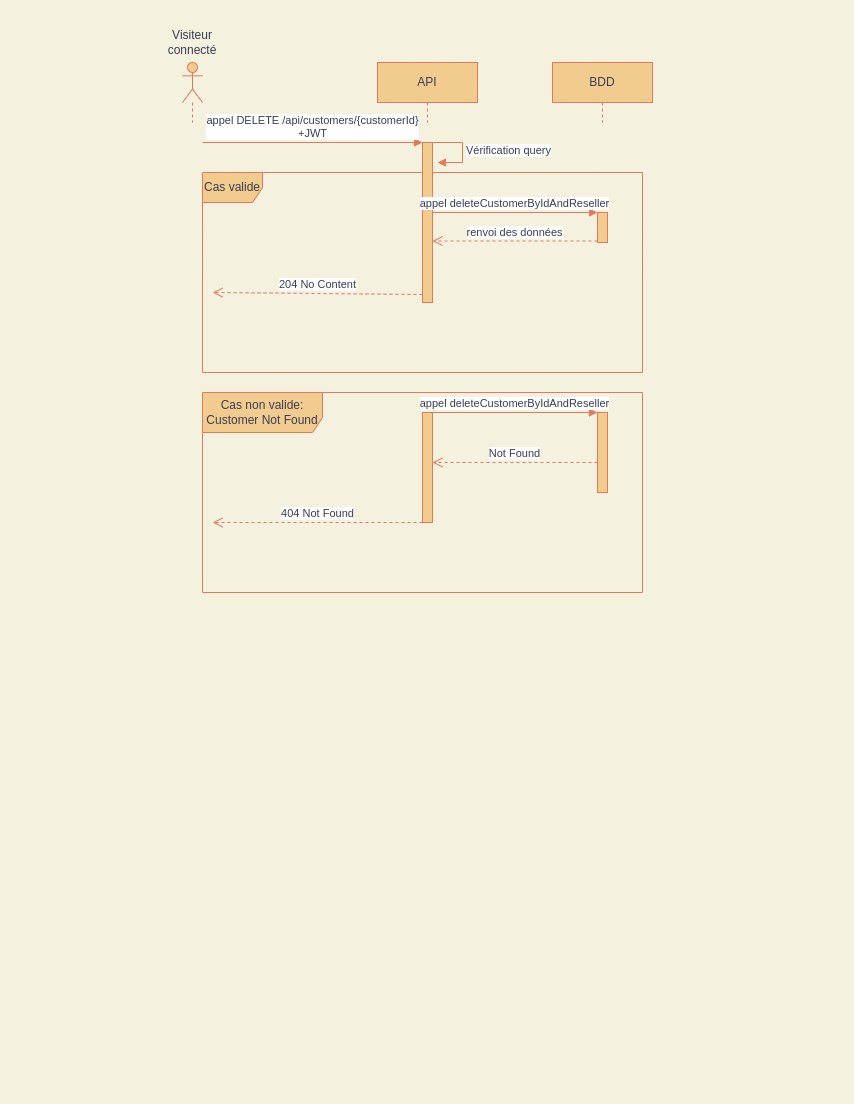

The diagram above was exported from draw.io. Its source (the exported page's mxGraphModel, read from the mxfile embedded in the PNG):
<mxGraphModel dx="1355" dy="718" grid="1" gridSize="10" guides="1" tooltips="1" connect="1" arrows="1" fold="1" page="1" pageScale="1" pageWidth="850" pageHeight="1100" background="#F4F1DE" math="0" shadow="0">
  <root>
    <mxCell id="0" />
    <mxCell id="1" parent="0" />
    <mxCell id="Qzu9c9bXQs8Ck3NmurcA-1" value="Cas valide" style="shape=umlFrame;whiteSpace=wrap;html=1;rounded=0;sketch=0;fontColor=#393C56;strokeColor=#E07A5F;fillColor=#F2CC8F;" vertex="1" parent="1">
      <mxGeometry x="200" y="170" width="440" height="200" as="geometry" />
    </mxCell>
    <mxCell id="Qzu9c9bXQs8Ck3NmurcA-2" value="" style="shape=umlLifeline;participant=umlActor;perimeter=lifelinePerimeter;whiteSpace=wrap;html=1;container=1;collapsible=0;recursiveResize=0;verticalAlign=top;spacingTop=36;outlineConnect=0;rounded=0;sketch=0;fontColor=#393C56;strokeColor=#E07A5F;fillColor=#F2CC8F;" vertex="1" parent="1">
      <mxGeometry x="180" y="60" width="20" height="60" as="geometry" />
    </mxCell>
    <mxCell id="Qzu9c9bXQs8Ck3NmurcA-3" value="API" style="shape=umlLifeline;perimeter=lifelinePerimeter;whiteSpace=wrap;html=1;container=1;collapsible=0;recursiveResize=0;outlineConnect=0;rounded=0;sketch=0;fontColor=#393C56;strokeColor=#E07A5F;fillColor=#F2CC8F;" vertex="1" parent="1">
      <mxGeometry x="375" y="60" width="100" height="60" as="geometry" />
    </mxCell>
    <mxCell id="Qzu9c9bXQs8Ck3NmurcA-4" value="BDD" style="shape=umlLifeline;perimeter=lifelinePerimeter;whiteSpace=wrap;html=1;container=1;collapsible=0;recursiveResize=0;outlineConnect=0;rounded=0;sketch=0;fontColor=#393C56;strokeColor=#E07A5F;fillColor=#F2CC8F;" vertex="1" parent="1">
      <mxGeometry x="550" y="60" width="100" height="60" as="geometry" />
    </mxCell>
    <mxCell id="Qzu9c9bXQs8Ck3NmurcA-5" value="Visiteur connecté" style="text;html=1;strokeColor=none;fillColor=none;align=center;verticalAlign=middle;whiteSpace=wrap;rounded=0;sketch=0;fontColor=#393C56;" vertex="1" parent="1">
      <mxGeometry x="170" y="30" width="40" height="20" as="geometry" />
    </mxCell>
    <mxCell id="Qzu9c9bXQs8Ck3NmurcA-6" value="" style="html=1;points=[];perimeter=orthogonalPerimeter;rounded=0;sketch=0;fontColor=#393C56;strokeColor=#E07A5F;fillColor=#F2CC8F;" vertex="1" parent="1">
      <mxGeometry x="420" y="140" width="10" height="160" as="geometry" />
    </mxCell>
    <mxCell id="Qzu9c9bXQs8Ck3NmurcA-7" value="appel DELETE /api/customers/{customerId}&lt;br&gt;+JWT" style="html=1;verticalAlign=bottom;endArrow=block;entryX=0;entryY=0;fontColor=#393C56;strokeColor=#E07A5F;fillColor=#F2CC8F;" edge="1" parent="1" target="Qzu9c9bXQs8Ck3NmurcA-6">
      <mxGeometry relative="1" as="geometry">
        <mxPoint x="200" y="140" as="sourcePoint" />
      </mxGeometry>
    </mxCell>
    <mxCell id="Qzu9c9bXQs8Ck3NmurcA-8" value="204 No Content" style="html=1;verticalAlign=bottom;endArrow=open;dashed=1;endSize=8;exitX=0;exitY=0.95;fontColor=#393C56;strokeColor=#E07A5F;fillColor=#F2CC8F;entryX=0.023;entryY=0.6;entryDx=0;entryDy=0;entryPerimeter=0;" edge="1" parent="1" source="Qzu9c9bXQs8Ck3NmurcA-6" target="Qzu9c9bXQs8Ck3NmurcA-1">
      <mxGeometry relative="1" as="geometry">
        <mxPoint x="190" y="216" as="targetPoint" />
      </mxGeometry>
    </mxCell>
    <mxCell id="Qzu9c9bXQs8Ck3NmurcA-9" value="" style="html=1;points=[];perimeter=orthogonalPerimeter;rounded=0;sketch=0;fontColor=#393C56;strokeColor=#E07A5F;fillColor=#F2CC8F;" vertex="1" parent="1">
      <mxGeometry x="595" y="210" width="10" height="30" as="geometry" />
    </mxCell>
    <mxCell id="Qzu9c9bXQs8Ck3NmurcA-10" value="appel deleteCustomerByIdAndReseller" style="html=1;verticalAlign=bottom;endArrow=block;entryX=0;entryY=0;fontColor=#393C56;strokeColor=#E07A5F;fillColor=#F2CC8F;exitX=0.523;exitY=0.2;exitDx=0;exitDy=0;exitPerimeter=0;" edge="1" parent="1" source="Qzu9c9bXQs8Ck3NmurcA-1" target="Qzu9c9bXQs8Ck3NmurcA-9">
      <mxGeometry relative="1" as="geometry">
        <mxPoint x="475" y="150" as="sourcePoint" />
      </mxGeometry>
    </mxCell>
    <mxCell id="Qzu9c9bXQs8Ck3NmurcA-11" value="renvoi des données" style="html=1;verticalAlign=bottom;endArrow=open;dashed=1;endSize=8;exitX=0;exitY=0.95;fontColor=#393C56;strokeColor=#E07A5F;fillColor=#F2CC8F;" edge="1" parent="1" source="Qzu9c9bXQs8Ck3NmurcA-9" target="Qzu9c9bXQs8Ck3NmurcA-6">
      <mxGeometry relative="1" as="geometry">
        <mxPoint x="470" y="239" as="targetPoint" />
      </mxGeometry>
    </mxCell>
    <mxCell id="Qzu9c9bXQs8Ck3NmurcA-13" value="Vérification query" style="edgeStyle=orthogonalEdgeStyle;html=1;align=left;spacingLeft=2;endArrow=block;rounded=0;entryX=1;entryY=0;sketch=0;fontColor=#393C56;strokeColor=#E07A5F;fillColor=#F2CC8F;curved=0;" edge="1" parent="1">
      <mxGeometry relative="1" as="geometry">
        <mxPoint x="430" y="140" as="sourcePoint" />
        <Array as="points">
          <mxPoint x="460" y="140" />
        </Array>
        <mxPoint x="435" y="160" as="targetPoint" />
      </mxGeometry>
    </mxCell>
    <mxCell id="Qzu9c9bXQs8Ck3NmurcA-14" value="Cas non valide: Customer Not Found" style="shape=umlFrame;whiteSpace=wrap;html=1;rounded=0;sketch=0;fontColor=#393C56;strokeColor=#E07A5F;fillColor=#F2CC8F;width=120;height=40;" vertex="1" parent="1">
      <mxGeometry x="200" y="390" width="440" height="200" as="geometry" />
    </mxCell>
    <mxCell id="Qzu9c9bXQs8Ck3NmurcA-15" value="" style="html=1;points=[];perimeter=orthogonalPerimeter;rounded=0;sketch=0;fontColor=#393C56;strokeColor=#E07A5F;fillColor=#F2CC8F;" vertex="1" parent="1">
      <mxGeometry x="595" y="410" width="10" height="80" as="geometry" />
    </mxCell>
    <mxCell id="Qzu9c9bXQs8Ck3NmurcA-16" value="" style="html=1;points=[];perimeter=orthogonalPerimeter;rounded=0;sketch=0;fontColor=#393C56;strokeColor=#E07A5F;fillColor=#F2CC8F;" vertex="1" parent="1">
      <mxGeometry x="420" y="410" width="10" height="110" as="geometry" />
    </mxCell>
    <mxCell id="Qzu9c9bXQs8Ck3NmurcA-17" value="appel deleteCustomerByIdAndReseller" style="html=1;verticalAlign=bottom;endArrow=block;entryX=0;entryY=0;fontColor=#393C56;strokeColor=#E07A5F;fillColor=#F2CC8F;exitX=0.523;exitY=0.2;exitDx=0;exitDy=0;exitPerimeter=0;" edge="1" parent="1">
      <mxGeometry relative="1" as="geometry">
        <mxPoint x="430" y="410" as="sourcePoint" />
        <mxPoint x="594.8799999999999" y="410" as="targetPoint" />
      </mxGeometry>
    </mxCell>
    <mxCell id="Qzu9c9bXQs8Ck3NmurcA-18" value="Not Found" style="html=1;verticalAlign=bottom;endArrow=open;dashed=1;endSize=8;exitX=0;exitY=0.95;fontColor=#393C56;strokeColor=#E07A5F;fillColor=#F2CC8F;" edge="1" parent="1">
      <mxGeometry relative="1" as="geometry">
        <mxPoint x="430" y="460" as="targetPoint" />
        <mxPoint x="595" y="460" as="sourcePoint" />
      </mxGeometry>
    </mxCell>
    <mxCell id="Qzu9c9bXQs8Ck3NmurcA-19" value="404 Not Found" style="html=1;verticalAlign=bottom;endArrow=open;dashed=1;endSize=8;exitX=0;exitY=0.95;fontColor=#393C56;strokeColor=#E07A5F;fillColor=#F2CC8F;entryX=0.023;entryY=0.65;entryDx=0;entryDy=0;entryPerimeter=0;" edge="1" parent="1" target="Qzu9c9bXQs8Ck3NmurcA-14">
      <mxGeometry relative="1" as="geometry">
        <mxPoint x="255" y="520" as="targetPoint" />
        <mxPoint x="420" y="520" as="sourcePoint" />
      </mxGeometry>
    </mxCell>
  </root>
</mxGraphModel>